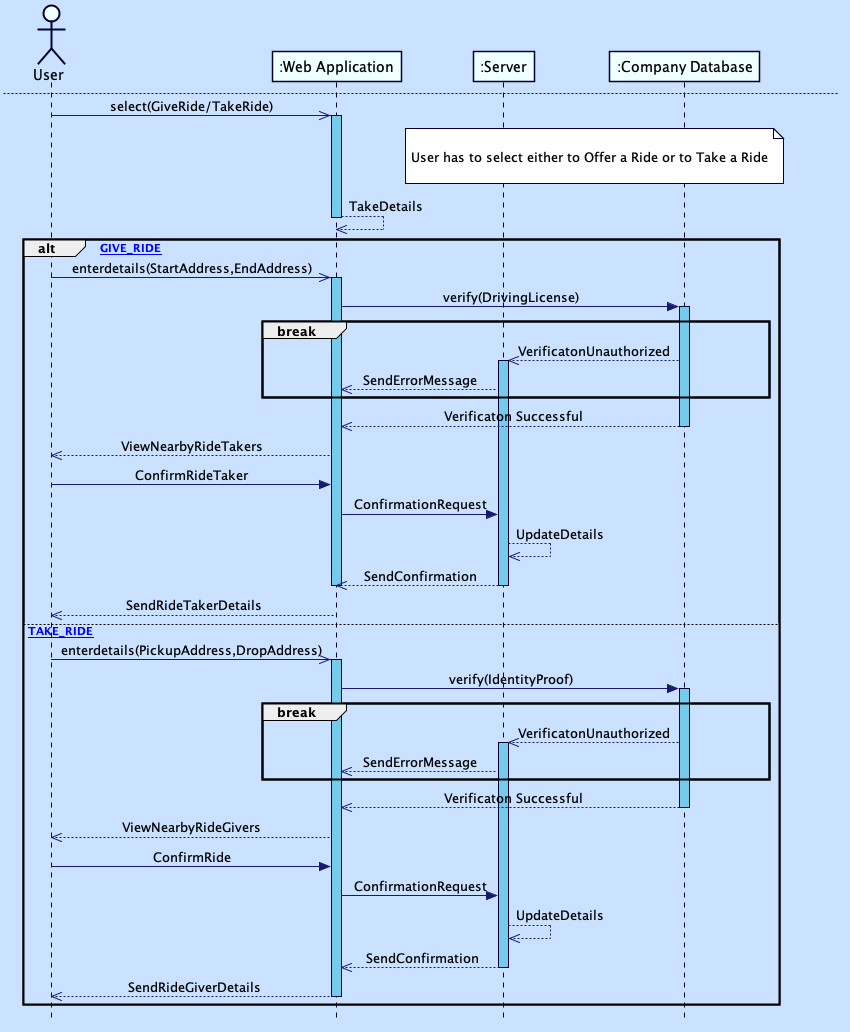

The diagram above was rendered by PlantUML. Its source (embedded in the PNG):
@startuml SequenceDiagram1

skinparam BackgroundColor #CAE1FF
skinparam NoteBackgroundColor white
skinparam NoteBorderColor #000033
skinparam ParticipantBackgroundColor #f0ffff
skinparam ParticipantBorderColor #000033
skinparam SequenceLifeLineBackgroundColor #75cbec
skinparam SequenceLifeLineBorderColor #000033
skinparam ArrowColor #191970
skinparam Linetype ortho
skinparam ActorBackgroundColor #f0ffff
skinparam ActorBorderColor #000033
participant ":Web Application" order 20
participant ":Server" order 30
participant ":Company Database" order 40

skinparam style strictuml
skinparam SequenceMessageAlignment center

title Sequence Diagram 1

actor User

alt [SignIn]

    User -> ":Web Application" : logs(username,password)
    activate ":Web Application"
    ":Web Application" -> ":Company Database" : checks(username,password)
    activate ":Company Database"    
     
        group break
        ":Company Database" -->> ":Server" : invalid credentials
        activate ":Server"
        User -> ":Web Application" : ForgotPassword
        ":Web Application" -> ":Company Database" : check(emailID)
        ":Company Database" -->> User : sendResetLink
        User ->> ":Web Application" : enternewpassword
        ":Web Application" -> ":Company Database" : reset(password) 
        ":Company Database" -->> ":Company Database" : update(password)
        end

    ":Company Database" -->> ":Server" : credentials verified
    deactivate ":Company Database"    
      
    ":Server" -->> ":Web Application" : Login Success
    deactivate ":Web Application"
    deactivate ":Server"
        
    ":Web Application" -->> User : LoginStatus(success)


else [SignUp]
    User -> ":Web Application" : logs(email/google/PhoneNo.facebook)   
    activate ":Web Application"
    ":Web Application" -->> ":Company Database" : register(username,password) 
    activate ":Company Database"    
    activate ":Server"
        
    ":Company Database" -->> ":Server" : Registration Successful
    ":Server" -->> ":Web Application" : Login Successful
    deactivate ":Server"
        
    deactivate ":Web Application"
    deactivate ":Company Database"    
     
    ":Web Application" -->> User : LoginStatus(success)

end

newpage

User ->> ":Web Application" : select(GiveRide/TakeRide) 
activate ":Web Application"

note over ":Server" , ":Company Database"

User has to select either to Offer a Ride or to Take a Ride

endnote

":Web Application" -->> ":Web Application" : TakeDetails
deactivate ":Web Application"

alt [GIVE_RIDE]
    User ->> ":Web Application" : enterdetails(StartAddress,EndAddress)
    activate ":Web Application"
    ":Web Application" -> ":Company Database" : verify(DrivingLicense)
     activate ":Company Database"    
         group break
            ":Company Database" -->> ":Server" : VerificatonUnauthorized
            activate ":Server"
        
            ":Server" -->> ":Web Application" : SendErrorMessage
    
        end 
    ":Company Database" -->> ":Web Application" : Verificaton Successful
    deactivate ":Company Database"    
     
    ":Web Application" -->> User : ViewNearbyRideTakers
    User -> ":Web Application" : ConfirmRideTaker
    ":Web Application" -> ":Server" : ConfirmationRequest
    ":Server" -->> ":Server" :UpdateDetails 
    ":Server" -->> ":Web Application" : SendConfirmation
    deactivate ":Server"
        
    deactivate ":Web Application"
    ":Web Application" -->> User : SendRideTakerDetails


else [TAKE_RIDE]
    User ->> ":Web Application" : enterdetails(PickupAddress,DropAddress)
    activate ":Web Application"
    ":Web Application" -> ":Company Database" : verify(IdentityProof)
     activate ":Company Database"    
     
     group break
            ":Company Database" -->> ":Server" : VerificatonUnauthorized
           activate ":Server"
            ":Server" -->> ":Web Application" : SendErrorMessage
    
    end 
    ":Company Database" -->> ":Web Application" : Verificaton Successful
    deactivate ":Company Database"    
    
    ":Web Application" -->> User : ViewNearbyRideGivers
    User -> ":Web Application" : ConfirmRide
    ":Web Application" -> ":Server" : ConfirmationRequest
    ":Server" -->> ":Server" :UpdateDetails
    ":Server" -->> ":Web Application" : SendConfirmation
    deactivate ":Server"
        
    ":Web Application" -->> User : SendRideGiverDetails
    deactivate ":Web Application"

    
end



@enduml